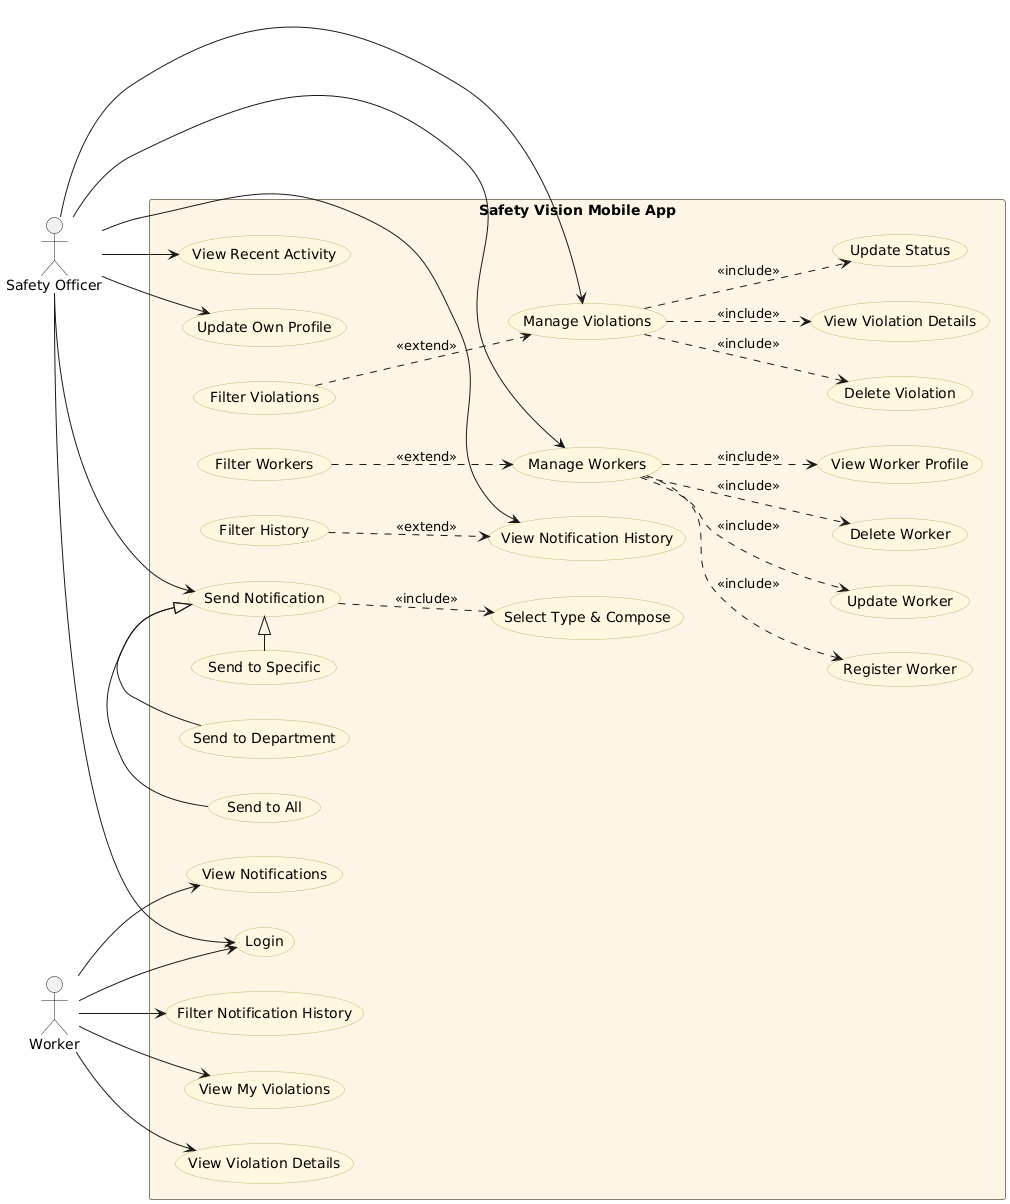

The diagram above was rendered by PlantUML. Its source (embedded in the PNG):
@startuml
left to right direction

skinparam usecase {
  BackgroundColor #FFF8E1
  BorderColor #BDB76B
}
skinparam rectangle {
  BorderColor #8B7D6B
  BackgroundColor #FDF5E6
}

' Actors
actor "Safety Officer" as SO
actor "Worker" as W

' System boundary
rectangle "Safety Vision Mobile App" as System {

  ' Authentication
  usecase "Login" as UC_Login

  ' Safety Officer - Worker Management
  usecase "Manage Workers" as UC_ManageWorkers
  usecase "Register Worker" as UC_RegisterWorker
  usecase "Update Worker" as UC_UpdateWorker
  usecase "Delete Worker" as UC_DeleteWorker
  usecase "View Worker Profile" as UC_ViewWorkerProfile
  usecase "Filter Workers" as UC_FilterWorkers

  ' Violations
  usecase "Manage Violations" as UC_ManageViolations
  usecase "View Violation Details" as UC_ViewViolationDetails
  usecase "Update Status" as UC_UpdateStatus
  usecase "Delete Violation" as UC_DeleteViolation
  usecase "Filter Violations" as UC_FilterViolations

  ' Notifications
  usecase "Send Notification" as UC_SendNotification
  usecase "Select Type & Compose" as UC_SelectTypeCompose
  usecase "Send to Specific" as UC_SendSpecific
  usecase "Send to All" as UC_SendAll
  usecase "Send to Department" as UC_SendDept

  usecase "View Notification History" as UC_NotificationHistory
  usecase "Filter History" as UC_FilterHistory

  ' General
  usecase "View Recent Activity" as UC_RecentActivity
  usecase "Update Own Profile" as UC_UpdateOwnProfile

  ' Worker Use Cases
  ' REMOVED: Worker specific profile view/update (now SO only)
  usecase "View My Violations" as UC_WorkerViolations
  usecase "View Violation Details" as UC_WorkerViolationDetails

  usecase "View Notifications" as UC_WorkerNotifications
  usecase "Filter Notification History" as UC_WorkerFilterHistory
}

' ------------------------
' Actor links
' ------------------------

' Safety Officer
SO --> UC_Login
SO --> UC_ManageWorkers
SO --> UC_ManageViolations
SO --> UC_SendNotification
SO --> UC_NotificationHistory
SO --> UC_RecentActivity
SO --> UC_UpdateOwnProfile 
' Note: SO updates Worker profiles via UC_ManageWorkers -> UC_UpdateWorker

' Worker
W --> UC_Login
' REMOVED: W --> UC_WorkerProfile (Worker can no longer view/edit profile)
W --> UC_WorkerViolations
W --> UC_WorkerViolationDetails
W --> UC_WorkerNotifications
W --> UC_WorkerFilterHistory

' ------------------------
' include / extend relations
' ------------------------

' Manage Workers includes:
UC_ManageWorkers ..> UC_RegisterWorker : <<include>>
UC_ManageWorkers ..> UC_UpdateWorker : <<include>>
UC_ManageWorkers ..> UC_DeleteWorker : <<include>>
UC_ManageWorkers ..> UC_ViewWorkerProfile : <<include>>
UC_FilterWorkers ..> UC_ManageWorkers : <<extend>>

' Manage Violations includes:
UC_ManageViolations ..> UC_ViewViolationDetails : <<include>>
UC_ManageViolations ..> UC_UpdateStatus : <<include>>
UC_ManageViolations ..> UC_DeleteViolation : <<include>>
UC_FilterViolations ..> UC_ManageViolations : <<extend>>

' Notification architecture
UC_SendNotification ..> UC_SelectTypeCompose : <<include>>
UC_SendSpecific -|> UC_SendNotification
UC_SendAll -|> UC_SendNotification
UC_SendDept -|> UC_SendNotification

' Notification history extensions
UC_FilterHistory ..> UC_NotificationHistory : <<extend>>
@enduml